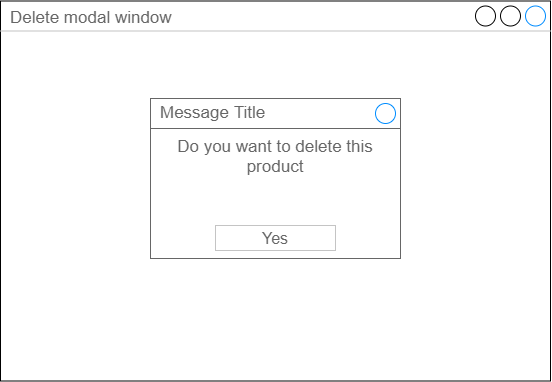

The diagram above was exported from draw.io. Its source (the exported page's mxGraphModel, read from the mxfile embedded in the PNG):
<mxGraphModel dx="3216" dy="618" grid="1" gridSize="10" guides="1" tooltips="1" connect="1" arrows="1" fold="1" page="1" pageScale="1" pageWidth="1920" pageHeight="1200" math="0" shadow="0">
  <root>
    <mxCell id="0" />
    <mxCell id="1" parent="0" />
    <mxCell id="2" value="Delete modal window" style="strokeWidth=1;shadow=0;dashed=0;align=center;html=1;shape=mxgraph.mockup.containers.window;align=left;verticalAlign=top;spacingLeft=8;strokeColor2=#008cff;strokeColor3=#c4c4c4;fontColor=#666666;mainText=;fontSize=17;labelBackgroundColor=none;" vertex="1" parent="1">
      <mxGeometry x="-1120" y="82.5" width="550" height="380" as="geometry" />
    </mxCell>
    <mxCell id="3" value="Do you want to delete this product" style="strokeWidth=1;shadow=0;dashed=0;align=center;html=1;shape=mxgraph.mockup.containers.rrect;rSize=0;strokeColor=#666666;fontColor=#666666;fontSize=17;verticalAlign=top;whiteSpace=wrap;fillColor=#ffffff;spacingTop=32;" vertex="1" parent="1">
      <mxGeometry x="-970" y="180" width="250" height="160" as="geometry" />
    </mxCell>
    <mxCell id="4" value="Message Title" style="strokeWidth=1;shadow=0;dashed=0;align=center;html=1;shape=mxgraph.mockup.containers.rrect;rSize=0;fontSize=17;fontColor=#666666;strokeColor=#666666;align=left;spacingLeft=8;fillColor=#ffffff;resizeWidth=1;" vertex="1" parent="3">
      <mxGeometry width="250" height="30" relative="1" as="geometry" />
    </mxCell>
    <mxCell id="5" value="" style="shape=ellipse;strokeColor=#008cff;resizable=0;fillColor=none;html=1;fontSize=10;" vertex="1" parent="4">
      <mxGeometry x="1" y="0.5" width="20" height="20" relative="1" as="geometry">
        <mxPoint x="-25" y="-10" as="offset" />
      </mxGeometry>
    </mxCell>
    <mxCell id="6" value="Yes" style="strokeWidth=1;shadow=0;dashed=0;align=center;html=1;shape=mxgraph.mockup.containers.rrect;rSize=0;fontSize=16;fontColor=#666666;strokeColor=#c4c4c4;resizable=0;whiteSpace=wrap;fillColor=#ffffff;" vertex="1" parent="3">
      <mxGeometry x="0.5" y="1" width="120" height="25" relative="1" as="geometry">
        <mxPoint x="-60" y="-33" as="offset" />
      </mxGeometry>
    </mxCell>
  </root>
</mxGraphModel>